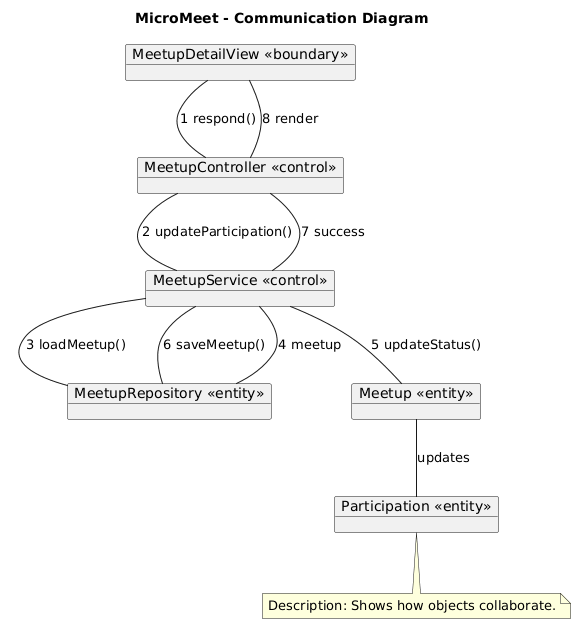

The diagram above was rendered by PlantUML. Its source (embedded in the PNG):
@startuml
title MicroMeet - Communication Diagram

object "MeetupDetailView <<boundary>>" as View
object "MeetupController <<control>>" as C
object "MeetupService <<control>>" as S
object "MeetupRepository <<entity>>" as R
object "Meetup <<entity>>" as M
object "Participation <<entity>>" as P

View -- C : 1 respond()
C -- S : 2 updateParticipation()
S -- R : 3 loadMeetup()
R -- S : 4 meetup
S -- M : 5 updateStatus()
S -- R : 6 saveMeetup()
S -- C : 7 success
C -- View : 8 render

M -- P : updates

note bottom
Description: Shows how objects collaborate.
end note
@enduml